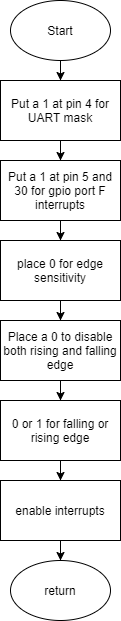

The diagram above was exported from draw.io. Its source (the exported page's mxGraphModel, read from the mxfile embedded in the PNG):
<mxGraphModel dx="212" dy="129" grid="1" gridSize="10" guides="1" tooltips="1" connect="1" arrows="1" fold="1" page="1" pageScale="1" pageWidth="850" pageHeight="1100" math="0" shadow="0">
  <root>
    <mxCell id="0" />
    <mxCell id="1" parent="0" />
    <mxCell id="9" style="edgeStyle=orthogonalEdgeStyle;rounded=0;orthogonalLoop=1;jettySize=auto;html=1;entryX=0.5;entryY=0;entryDx=0;entryDy=0;" edge="1" parent="1" source="2" target="3">
      <mxGeometry relative="1" as="geometry" />
    </mxCell>
    <mxCell id="2" value="Start" style="ellipse;whiteSpace=wrap;html=1;" vertex="1" parent="1">
      <mxGeometry x="110" width="100" height="60" as="geometry" />
    </mxCell>
    <mxCell id="10" style="edgeStyle=orthogonalEdgeStyle;rounded=0;orthogonalLoop=1;jettySize=auto;html=1;entryX=0.5;entryY=0;entryDx=0;entryDy=0;" edge="1" parent="1" source="3" target="4">
      <mxGeometry relative="1" as="geometry" />
    </mxCell>
    <mxCell id="3" value="Put a 1 at pin 4 for UART mask" style="rounded=0;whiteSpace=wrap;html=1;" vertex="1" parent="1">
      <mxGeometry x="100" y="80" width="120" height="60" as="geometry" />
    </mxCell>
    <mxCell id="11" style="edgeStyle=orthogonalEdgeStyle;rounded=0;orthogonalLoop=1;jettySize=auto;html=1;entryX=0.5;entryY=0;entryDx=0;entryDy=0;" edge="1" parent="1" source="4" target="5">
      <mxGeometry relative="1" as="geometry" />
    </mxCell>
    <mxCell id="4" value="Put a 1 at pin 5 and 30 for gpio port F interrupts" style="rounded=0;whiteSpace=wrap;html=1;" vertex="1" parent="1">
      <mxGeometry x="100" y="160" width="120" height="60" as="geometry" />
    </mxCell>
    <mxCell id="12" style="edgeStyle=orthogonalEdgeStyle;rounded=0;orthogonalLoop=1;jettySize=auto;html=1;entryX=0.5;entryY=0;entryDx=0;entryDy=0;" edge="1" parent="1" source="5" target="6">
      <mxGeometry relative="1" as="geometry" />
    </mxCell>
    <mxCell id="5" value="place 0 for edge sensitivity" style="rounded=0;whiteSpace=wrap;html=1;" vertex="1" parent="1">
      <mxGeometry x="100" y="240" width="120" height="60" as="geometry" />
    </mxCell>
    <mxCell id="13" style="edgeStyle=orthogonalEdgeStyle;rounded=0;orthogonalLoop=1;jettySize=auto;html=1;entryX=0.5;entryY=0;entryDx=0;entryDy=0;" edge="1" parent="1" source="6" target="7">
      <mxGeometry relative="1" as="geometry" />
    </mxCell>
    <mxCell id="6" value="Place a 0 to disable both rising and falling edge" style="rounded=0;whiteSpace=wrap;html=1;" vertex="1" parent="1">
      <mxGeometry x="100" y="320" width="120" height="60" as="geometry" />
    </mxCell>
    <mxCell id="14" style="edgeStyle=orthogonalEdgeStyle;rounded=0;orthogonalLoop=1;jettySize=auto;html=1;entryX=0.5;entryY=0;entryDx=0;entryDy=0;" edge="1" parent="1" source="7" target="8">
      <mxGeometry relative="1" as="geometry" />
    </mxCell>
    <mxCell id="7" value="0 or 1 for falling or rising edge" style="rounded=0;whiteSpace=wrap;html=1;" vertex="1" parent="1">
      <mxGeometry x="100" y="400" width="120" height="60" as="geometry" />
    </mxCell>
    <mxCell id="16" style="edgeStyle=orthogonalEdgeStyle;rounded=0;orthogonalLoop=1;jettySize=auto;html=1;entryX=0.5;entryY=0;entryDx=0;entryDy=0;" edge="1" parent="1" source="8" target="15">
      <mxGeometry relative="1" as="geometry" />
    </mxCell>
    <mxCell id="8" value="enable interrupts" style="rounded=0;whiteSpace=wrap;html=1;" vertex="1" parent="1">
      <mxGeometry x="100" y="480" width="120" height="60" as="geometry" />
    </mxCell>
    <mxCell id="15" value="return" style="ellipse;whiteSpace=wrap;html=1;" vertex="1" parent="1">
      <mxGeometry x="110" y="560" width="100" height="60" as="geometry" />
    </mxCell>
  </root>
</mxGraphModel>